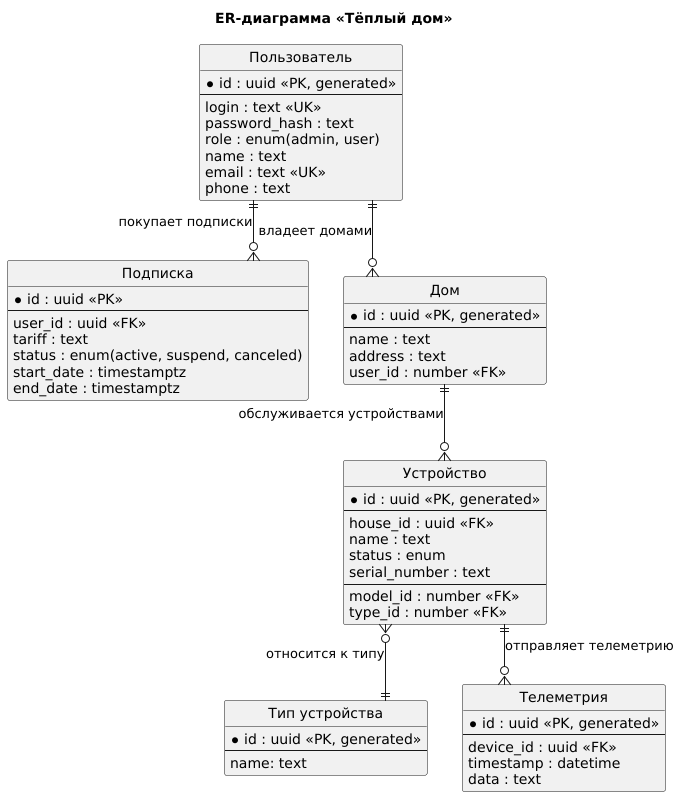

The diagram above was rendered by PlantUML. Its source (embedded in the PNG):
@startuml

hide circle
skinparam linetype ortho

title ER-диаграмма «Тёплый дом»

entity "Пользователь" as User {
    * id : uuid <<PK, generated>>
    --
    login : text <<UK>>
    password_hash : text
    role : enum(admin, user)
    name : text
    email : text <<UK>>
    phone : text
}

entity "Подписка" as Subscription{
  *id : uuid <<PK>>
  --
  user_id : uuid <<FK>>
  tariff : text
  status : enum(active, suspend, canceled)
  start_date : timestamptz
  end_date : timestamptz
}

entity "Дом" as House {
    * id : uuid <<PK, generated>>
    --
    name : text
    address : text
    user_id : number <<FK>>
}

entity "Устройство" as Device {
    * id : uuid <<PK, generated>>
    --
    house_id : uuid <<FK>>
    name : text
    status : enum
    serial_number : text
    --
    model_id : number <<FK>>
    type_id : number <<FK>>
}

entity "Тип устройства" as DeviceType {
    * id : uuid <<PK, generated>>
    --
    name: text
}

entity "Телеметрия" as TelemetryData {
    * id : uuid <<PK, generated>>
    --
    device_id : uuid <<FK>>
    timestamp : datetime
    data : text
}

User ||--o{ House : "владеет домами"
User ||--o{ Subscription : "покупает подписки"
House ||--o{ Device : "обслуживается устройствами"
Device }o--|| DeviceType : "относится к типу"
Device ||--o{ TelemetryData : "отправляет телеметрию"

@enduml